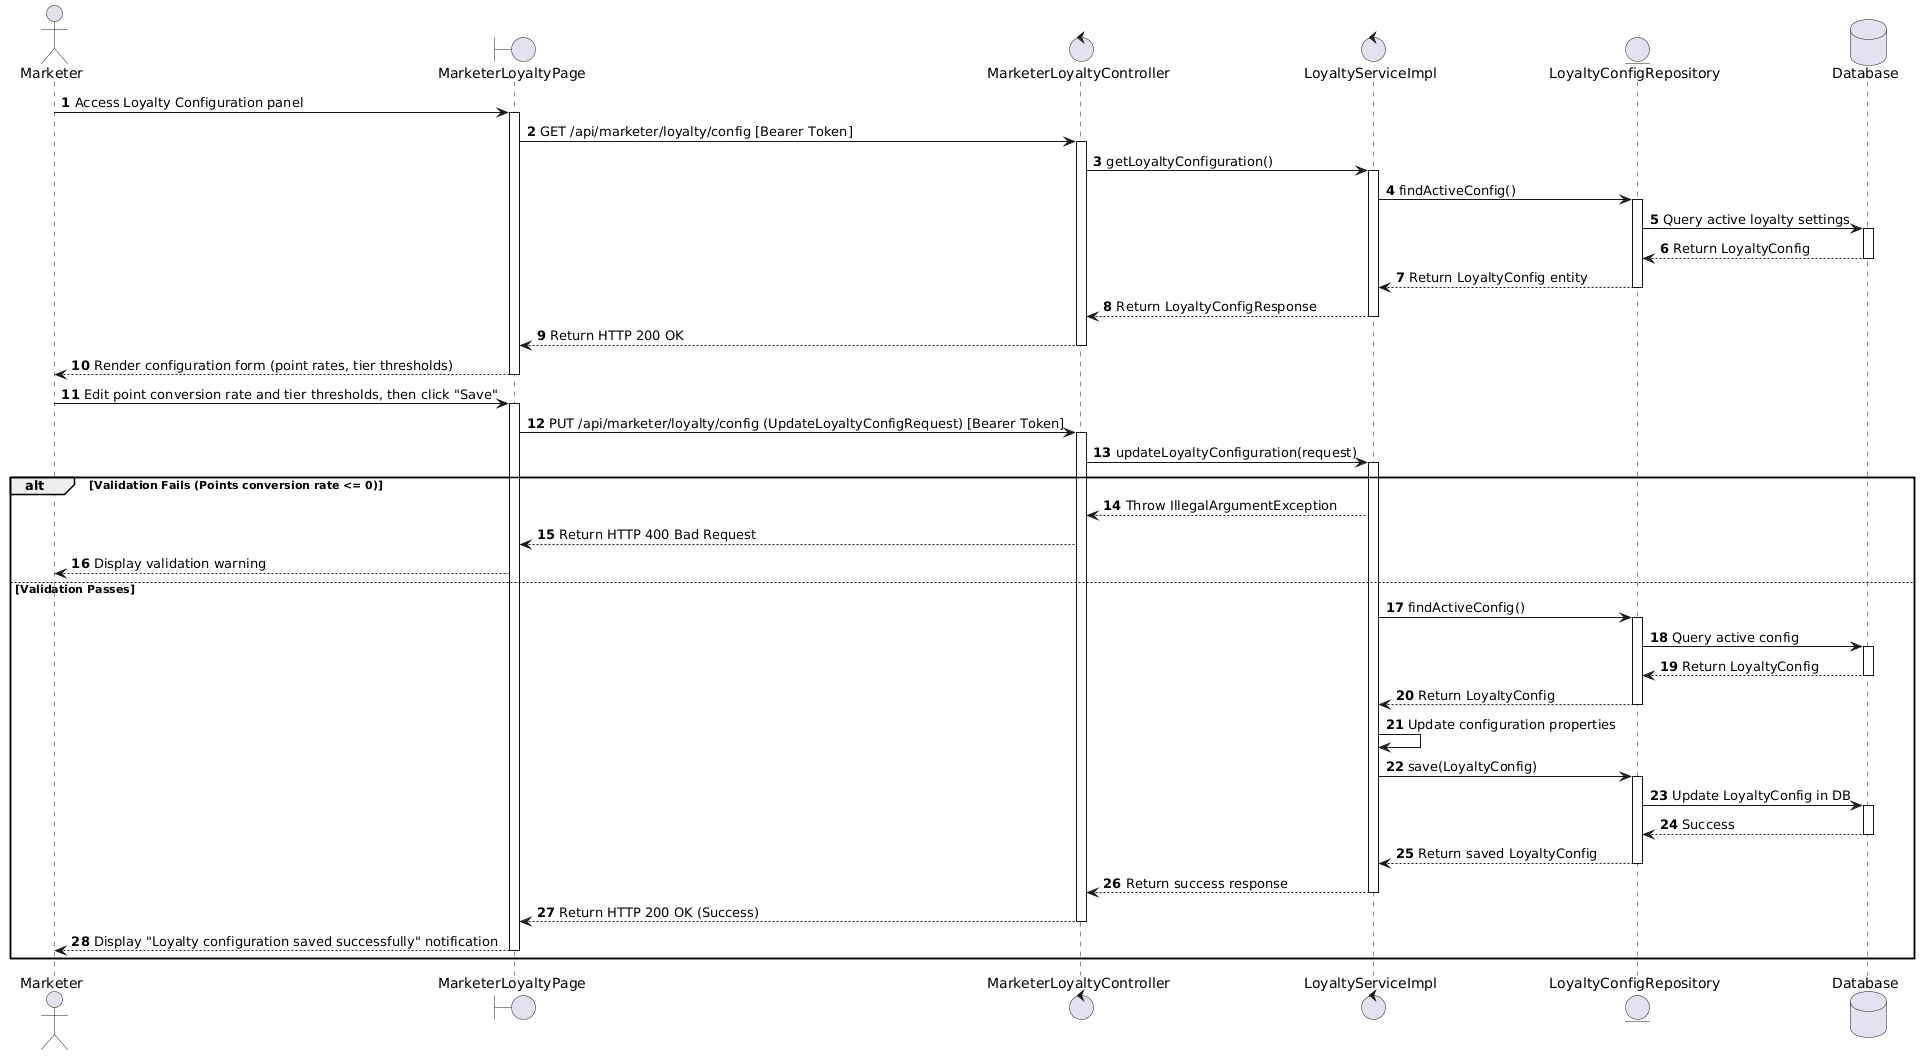

The diagram above was rendered by PlantUML. Its source (embedded in the PNG):
@startuml
actor Marketer
boundary "MarketerLoyaltyPage" as Page
control "MarketerLoyaltyController" as Controller
control "LoyaltyServiceImpl" as Service
entity "LoyaltyConfigRepository" as ConfigRepo
database "Database" as Database

autonumber

Marketer -> Page : Access Loyalty Configuration panel
activate Page

Page -> Controller : GET /api/marketer/loyalty/config [Bearer Token]
activate Controller

Controller -> Service : getLoyaltyConfiguration()
activate Service

Service -> ConfigRepo : findActiveConfig()
activate ConfigRepo
ConfigRepo -> Database : Query active loyalty settings
activate Database
Database --> ConfigRepo : Return LoyaltyConfig
deactivate Database
ConfigRepo --> Service : Return LoyaltyConfig entity
deactivate ConfigRepo

Service --> Controller : Return LoyaltyConfigResponse
deactivate Service

Controller --> Page : Return HTTP 200 OK
deactivate Controller

Page --> Marketer : Render configuration form (point rates, tier thresholds)
deactivate Page

Marketer -> Page : Edit point conversion rate and tier thresholds, then click "Save"
activate Page

Page -> Controller : PUT /api/marketer/loyalty/config (UpdateLoyaltyConfigRequest) [Bearer Token]
activate Controller

Controller -> Service : updateLoyaltyConfiguration(request)
activate Service

alt Validation Fails (Points conversion rate <= 0)
    Service --> Controller : Throw IllegalArgumentException
    Controller --> Page : Return HTTP 400 Bad Request
    Page --> Marketer : Display validation warning
else Validation Passes
    Service -> ConfigRepo : findActiveConfig()
    activate ConfigRepo
    ConfigRepo -> Database : Query active config
    activate Database
    Database --> ConfigRepo : Return LoyaltyConfig
    deactivate Database
    ConfigRepo --> Service : Return LoyaltyConfig
    deactivate ConfigRepo

    Service -> Service : Update configuration properties
    
    Service -> ConfigRepo : save(LoyaltyConfig)
    activate ConfigRepo
    ConfigRepo -> Database : Update LoyaltyConfig in DB
    activate Database
    Database --> ConfigRepo : Success
    deactivate Database
    ConfigRepo --> Service : Return saved LoyaltyConfig
    deactivate ConfigRepo

    Service --> Controller : Return success response
    deactivate Service

    Controller --> Page : Return HTTP 200 OK (Success)
    deactivate Controller

    Page --> Marketer : Display "Loyalty configuration saved successfully" notification
    deactivate Page
end
@endum